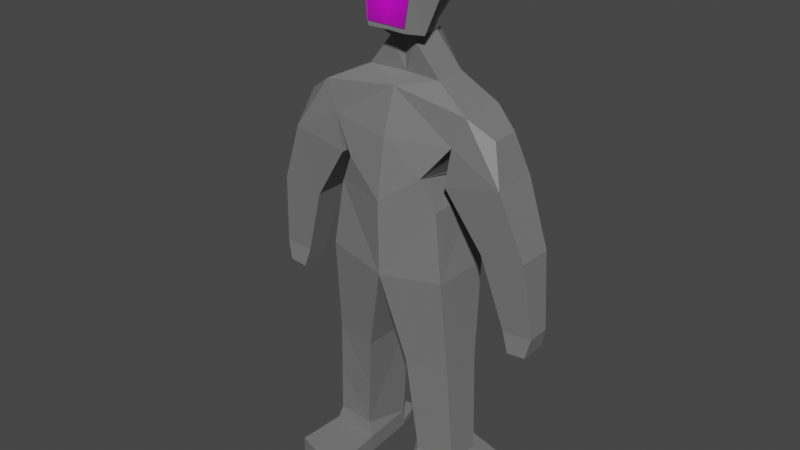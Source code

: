 # Source: poging_2untitled.blend  (saved by Blender 2.83.18; exported with 4.5.12 LTS)
import bpy
from mathutils import Matrix  # noqa: F401  (used for matrix-valued properties, if any)

bpy.ops.wm.read_factory_settings(use_empty=True)
scene = bpy.context.scene
scene.name = 'Scene'

# ---- collections
col_collection = bpy.data.collections.new('Collection'); scene.collection.children.link(col_collection)

# ---- images (referenced by path relative to the original .blend; pixels are not part of the script)
import os
ASSET_DIR = os.environ.get("B2B_ASSET_DIR", "")  # directory of the original .blend (textures are referenced by path, not embedded)
HERE = os.path.dirname(os.path.abspath(__file__))  # packed textures are extracted next to this script under _unpacked/

def load_image(name, relpath, width, height, colorspace="sRGB"):
    """Load a texture the original file referenced (path relative to the .blend, or extracted next to this script)."""
    p = next((c for c in (os.path.join(HERE, relpath), os.path.join(ASSET_DIR, relpath)) if relpath and os.path.exists(c)), "")
    if p:
        img = bpy.data.images.load(p, check_existing=True)
        img.name = name
    else:  # same state as the original file: an image datablock whose file is absent (Cycles renders it pink)
        img = bpy.data.images.new(name, width, height)
        img.source = "FILE"
        img.filepath = "//" + (relpath or name)
    img.colorspace_settings.name = colorspace
    return img
img_2022_12_12_23_09_07_img_1459_jpg____foto_s_png = load_image("2022-12-12 23_09_07-IMG_1459.jpg \u200e- Foto's.png", "2022-12-12 23_09_07-IMG_1459.jpg \u200e- Foto's.png", 1024, 1024, 'sRGB')

# ---- materials (node trees are filled in below, after node groups)
mat_material = bpy.data.materials.new('Material')
mat_material.alpha_threshold = 0.0
mat_material.use_transparent_shadow = False
mat_material.roughness = 0.5
mat_material.line_color = (0.0, 0.0, 0.0, 1.0)
mat_2022_12_12_23_09_07_img_1459_jpg____foto_s = bpy.data.materials.new("2022-12-12 23_09_07-IMG_1459.jpg \u200e- Foto's")
mat_2022_12_12_23_09_07_img_1459_jpg____foto_s.surface_render_method = 'BLENDED'
mat_2022_12_12_23_09_07_img_1459_jpg____foto_s.blend_method = 'BLEND'
mat_2022_12_12_23_09_07_img_1459_jpg____foto_s.use_transparent_shadow = False
mat_material_002 = bpy.data.materials.new('Material.002')
mat_material_002.use_transparent_shadow = False

# ---- material node trees
mat_material.use_nodes = True; mat_material.node_tree.nodes.clear()
_N = mat_material.node_tree.nodes; _L = mat_material.node_tree.links
n0 = _N.new('ShaderNodeOutputMaterial'); n0.name = 'Material Output'; n0.location = (300, 300)
n1 = _N.new('ShaderNodeBsdfPrincipled'); n1.name = 'Principled BSDF'; n1.location = (10, 300)
n1.distribution = 'GGX'
n1.subsurface_method = 'RANDOM_WALK_SKIN'
n1.inputs[0].default_value = (0.1845, 0.1845, 0.1845, 1.0)
n1.inputs[3].default_value = 1.45
n1.inputs[27].default_value = (0.0, 0.0, 0.0, 1.0)
n1.inputs[28].default_value = 1.0
n2 = _N.new('ShaderNodeTexImage'); n2.name = 'Image Texture'; n2.location = (317, 147)
n2.image = img_2022_12_12_23_09_07_img_1459_jpg____foto_s_png
_L.new(n1.outputs[0], n0.inputs[0])
n0.is_active_output = True
mat_2022_12_12_23_09_07_img_1459_jpg____foto_s.use_nodes = True; mat_2022_12_12_23_09_07_img_1459_jpg____foto_s.node_tree.nodes.clear()
_N = mat_2022_12_12_23_09_07_img_1459_jpg____foto_s.node_tree.nodes; _L = mat_2022_12_12_23_09_07_img_1459_jpg____foto_s.node_tree.links
n0 = _N.new('ShaderNodeOutputMaterial'); n0.name = 'Material Output'; n0.location = (300, 300)
n1 = _N.new('ShaderNodeTexImage'); n1.name = 'Image Texture'; n1.location = (-200, 300)
n1.image = img_2022_12_12_23_09_07_img_1459_jpg____foto_s_png
n1.extension = 'CLIP'
n2 = _N.new('ShaderNodeBsdfPrincipled'); n2.name = 'Principled BSDF'; n2.location = (0, 300)
n2.distribution = 'GGX'
n2.subsurface_method = 'RANDOM_WALK_SKIN'
n2.inputs[3].default_value = 1.45
n2.inputs[27].default_value = (0.0, 0.0, 0.0, 1.0)
n2.inputs[28].default_value = 1.0
_L.new(n1.outputs[0], n2.inputs[0])
_L.new(n1.outputs[1], n2.inputs[4])
_L.new(n2.outputs[0], n0.inputs[0])
n0.is_active_output = True
mat_material_002.use_nodes = True; mat_material_002.node_tree.nodes.clear()
_N = mat_material_002.node_tree.nodes; _L = mat_material_002.node_tree.links
n0 = _N.new('ShaderNodeBsdfPrincipled'); n0.name = 'Principled BSDF'; n0.location = (10, 300)
n0.distribution = 'GGX'
n0.subsurface_method = 'RANDOM_WALK_SKIN'
n0.inputs[0].default_value = (0.1424, 0.1424, 0.1424, 1.0)
n0.inputs[3].default_value = 1.45
n0.inputs[27].default_value = (0.0, 0.0, 0.0, 1.0)
n0.inputs[28].default_value = 1.0
n1 = _N.new('ShaderNodeOutputMaterial'); n1.name = 'Material Output'; n1.location = (300, 300)
_L.new(n0.outputs[0], n1.inputs[0])
n1.is_active_output = True

# ---- world
world_world = bpy.data.worlds.new('World'); scene.world = world_world
world_world.use_nodes = True; world_world.node_tree.nodes.clear()
_N = world_world.node_tree.nodes; _L = world_world.node_tree.links
n0 = _N.new('ShaderNodeOutputWorld'); n0.name = 'World Output'; n0.location = (300, 300)
n1 = _N.new('ShaderNodeBackground'); n1.name = 'Background'; n1.location = (10, 300)
n1.inputs[0].default_value = (0.05088, 0.05088, 0.05088, 1.0)
_L.new(n1.outputs[0], n0.inputs[0])
n0.is_active_output = True
world_world.color = (0.05088, 0.05088, 0.05088)
world_world.use_sun_shadow = False
world_world.sun_shadow_jitter_overblur = 0.0

# ---- meshes
me_cube = bpy.data.meshes.new('Cube')
me_cube.from_pydata([(0.8488, 0.2906, 1.004), (0.4525, 0.2442, 0.2277), (0.8498, -0.2133, 0.9993), (0.4342, -0.3558, 0.3242), (0.0, 0.495, 1.136), (0.0, 0.4595, 0.001409), (0.0, -0.2093, 1.115), (0.0, -0.4595, 0.001409), (0.4903, 0.1412, 0.2563), (0.2842, -0.19, 0.2822), (0.0, 0.4595, 0.001409), (0.0, -0.4595, 0.001409), (0.5892, 0.3034, 0.001409), (0.5881, -0.2985, 0.001409), (0.0, 0.4755, -0.03714), (0.0, -0.4595, 0.001409), (0.5892, 0.3034, 0.001409), (0.5892, -0.3034, 0.001409), (0.0, 0.4701, -0.8115), (0.0, -0.4479, -0.8101), (0.7166, 0.2995, -0.7278), (0.6884, -0.3377, -0.7268), (0.2466, 0.3174, -1.814), (0.2467, -0.3131, -1.813), (0.7421, 0.2002, -1.815), (0.7229, -0.2374, -1.812), (0.2263, 0.4713, -1.046), (0.3335, 0.3501, -3.089), (0.2884, -0.2613, -3.088), (0.844, 0.2293, -3.089), (0.8243, -0.2215, -3.086), (0.3976, 0.3539, -2.545), (0.7127, 0.2556, 0.6853), (0.0, -0.3586, 0.6419), (0.7158, -0.2451, 0.6824), (0.0, 0.5698, 0.6419), (1.117, 0.1811, 0.8226), (1.121, -0.1252, 0.8193), (1.26, 0.258, 0.4004), (1.264, -0.2428, 0.4001), (0.6406, 0.2556, 0.2767), (0.6437, -0.2451, 0.2738), (1.26, 0.258, 0.4004), (1.264, -0.2428, 0.4001), (0.6406, 0.2556, 0.2767), (0.6437, -0.2451, 0.2738), (1.26, 0.258, 0.4004), (1.264, -0.2428, 0.4001), (1.286, 0.1419, -1.113), (1.287, -0.1151, -1.115), (1.61, 0.1431, -1.096), (1.612, -0.1139, -1.096), (1.358, 0.1606, -1.334), (1.359, -0.1319, -1.336), (1.562, 0.162, -1.315), (1.563, -0.1305, -1.315), (1.524, 0.203, -0.2818), (1.045, 0.2012, -0.3385), (1.528, -0.1811, -0.2823), (1.047, -0.1829, -0.3408), (0.3337, 0.3496, -3.234), (0.2886, -0.2618, -3.233), (0.8442, 0.2288, -3.235), (0.8244, -0.2221, -3.232), (0.2884, -0.2613, -3.088), (0.8243, -0.2215, -3.086), (0.2886, -0.2618, -3.233), (0.8244, -0.2221, -3.232), (0.262, -0.9188, -3.135), (0.8957, -0.721, -3.133), (0.2623, -0.9195, -3.248), (0.8961, -0.7217, -3.245), (0.3503, -0.2342, -2.931), (0.7802, -0.1983, -2.93), (0.7962, 0.1671, -2.932), (0.7515, -0.2178, -2.371), (0.7691, 0.1837, -2.373), (0.2985, -0.2736, -2.372), (0.42, -0.05492, 1.208), (0.0, -0.02702, 1.212), (0.3956, 0.3095, 1.218), (0.0, 0.4628, 1.229), (0.1446, -0.07946, 1.548), (0.0, -0.03791, 1.556), (0.1202, 0.285, 1.558), (0.0, 0.4519, 1.573), (1.121, -0.2944, 0.8193), (0.349, 0.01019, 1.936), (0.3076, -0.1374, 2.017), (0.2412, 0.5022, 2.012), (0.0, 0.5483, 2.013), (0.3564, -0.002129, 2.457), (0.0, -0.06402, 2.516), (0.2486, 0.4898, 2.533), (0.0, 0.536, 2.533), (0.2122, -0.3199, 1.681), (0.0, -0.311, 1.682), (0.0, -0.276, 2.099), (0.2662, -0.2849, 2.098), (0.0, -0.28, 2.224), (0.2685, -0.2889, 2.223), (0.0, -0.172, 2.37), (0.3125, -0.1455, 2.34), (0.295, -0.1215, 1.63), (0.0, -0.1031, 1.633), (0.8493, 0.03864, 1.002), (0.7143, 0.005219, 0.6839), (1.119, 0.02794, 0.8209), (1.262, 0.007601, 0.4003), (0.6422, 0.005219, 0.2753), (1.262, 0.007601, 0.4003), (0.6422, 0.005219, 0.2753), (1.262, 0.007601, 0.4003), (1.287, 0.01341, -1.114), (1.611, 0.01463, -1.096), (1.358, 0.01432, -1.335), (1.562, 0.01571, -1.315), (1.046, 0.009139, -0.3396), (1.526, 0.01097, -0.282), (0.4078, 0.1273, 1.213), (0.1324, 0.1027, 1.553), (0.2951, 0.2562, 1.974), (0.3025, 0.2439, 2.495), (0.0, 0.236, 2.524), (0.3337, 0.3502, -3.294), (0.2886, -0.2612, -3.293), (0.8442, 0.2294, -3.295), (0.8244, -0.2215, -3.291), (0.2886, -0.2612, -3.293), (0.8244, -0.2215, -3.291), (0.2623, -0.9188, -3.308), (0.896, -0.7211, -3.305), (0.8802, 0.3811, -3.233), (0.3697, 0.5018, -3.233), (0.8802, 0.3817, -3.293), (0.3697, 0.5025, -3.293), (0.9222, 0.5587, -3.231), (0.4117, 0.6794, -3.231), (0.9222, 0.5593, -3.291), (0.4117, 0.6801, -3.291)], [], [(0, 4, 81, 80), (34, 2, 6, 33), (3, 7, 11, 13), (105, 2, 37, 107), (35, 4, 0, 32), (1, 3, 9, 8), (13, 11, 15, 17), (7, 5, 10, 11), (1, 3, 13, 12), (5, 1, 12, 10), (16, 17, 21, 20), (11, 10, 14, 15), (12, 13, 17, 16), (10, 12, 16, 14), (18, 20, 24, 22), (14, 16, 20, 18), (17, 15, 19, 21), (15, 14, 18, 19), (22, 26, 31, 27), (18, 14, 26, 22), (21, 19, 23, 25), (19, 18, 22, 23), (20, 21, 25, 24), (29, 30, 63, 62), (73, 72, 28, 30), (23, 22, 27, 28, 72, 77), (74, 73, 30, 29), (22, 24, 76, 74, 29, 27), (5, 35, 32, 1), (1, 32, 106, 34, 3), (3, 34, 33, 7), (108, 107, 37, 39), (2, 34, 39, 37), (32, 0, 36, 38), (108, 39, 43, 110), (43, 41, 45, 47), (39, 34, 41, 43), (106, 32, 40, 109), (32, 38, 42, 40), (57, 56, 50, 48), (109, 40, 44, 111), (40, 42, 46, 44), (110, 43, 47, 112), (51, 49, 53, 55), (118, 58, 51, 114), (58, 59, 49, 51), (117, 57, 48, 113), (115, 52, 54, 116), (113, 48, 52, 115), (48, 50, 54, 52), (114, 51, 55, 116), (111, 44, 57, 117), (47, 45, 59, 58), (112, 47, 58, 118), (44, 46, 56, 57), (61, 60, 124, 125), (27, 29, 62, 60), (63, 30, 65, 67), (28, 27, 60, 61), (64, 66, 70, 68), (61, 63, 67, 66), (28, 61, 66, 64), (30, 28, 64, 65), (69, 68, 70, 71), (67, 71, 131, 129), (67, 65, 69, 71), (65, 64, 68, 69), (76, 75, 73, 74), (75, 77, 72, 73), (25, 23, 77, 75), (24, 25, 75, 76), (79, 78, 82, 83), (6, 2, 78, 79), (105, 0, 80, 119), (84, 85, 90, 89), (80, 81, 85, 84), (119, 80, 84, 120), (89, 90, 94, 93), (120, 84, 89, 121), (103, 88, 98, 95), (122, 123, 92, 91), (121, 89, 93, 122), (102, 101, 99, 100), (96, 95, 98, 97), (97, 98, 100, 99), (104, 103, 95, 96), (88, 102, 100, 98), (87, 91, 102, 88), (83, 82, 103, 104), (91, 92, 101, 102), (82, 87, 88, 103), (87, 121, 122, 91), (93, 94, 123, 122), (82, 120, 121, 87), (78, 119, 120, 82), (2, 105, 119, 78), (46, 112, 118, 56), (45, 111, 117, 59), (50, 114, 116, 54), (49, 113, 115, 53), (53, 115, 116, 55), (59, 117, 113, 49), (56, 118, 114, 50), (42, 110, 112, 46), (41, 109, 111, 45), (34, 106, 109, 41), (38, 108, 110, 42), (38, 36, 107, 108), (0, 105, 107, 36), (124, 126, 127, 125), (128, 129, 131, 130), (70, 66, 128, 130), (66, 67, 129, 128), (62, 63, 127, 126), (60, 62, 132, 133), (71, 70, 130, 131), (63, 61, 125, 127), (134, 135, 139, 138), (62, 126, 134, 132), (126, 124, 135, 134), (124, 60, 133, 135), (137, 136, 138, 139), (135, 133, 137, 139), (133, 132, 136, 137), (132, 134, 138, 136)])
_uv = me_cube.uv_layers.new(name='UVMap')
_uv.uv.foreach_set('vector', [0.625, 0.5, 0.625, 0.25, 0.625, 0.25, 0.625, 0.5, 0.4266, 0.75, 0.625, 0.75, 0.625, 1.0, 0.4266, 1.0, 0.375, 0.75, 0.375, 1.0, 0.375, 1.0, 0.375, 0.75, 0.625, 0.625, 0.625, 0.75, 0.625, 0.75, 0.625, 0.625, 0.4266, 0.25, 0.625, 0.25, 0.625, 0.5, 0.4266, 0.5, 0.375, 0.5, 0.375, 0.75, 0.375, 0.75, 0.375, 0.5, 0.375, 0.75, 0.375, 1.0, 0.375, 1.0, 0.375, 0.75, 0.0, 0.0, 0.0, 0.0, 0.0, 0.0, 0.0, 0.0, 0.375, 0.5, 0.375, 0.75, 0.375, 0.75, 0.375, 0.5, 0.375, 0.25, 0.375, 0.5, 0.375, 0.5, 0.375, 0.25, 0.375, 0.5, 0.375, 0.75, 0.375, 0.75, 0.375, 0.5, 0.0, 0.0, 0.0, 0.0, 0.0, 0.0, 0.0, 0.0, 0.375, 0.5, 0.375, 0.75, 0.375, 0.75, 0.375, 0.5, 0.375, 0.25, 0.375, 0.5, 0.375, 0.5, 0.375, 0.25, 0.375, 0.25, 0.375, 0.5, 0.375, 0.5, 0.375, 0.25, 0.375, 0.25, 0.375, 0.5, 0.375, 0.5, 0.375, 0.25, 0.375, 0.75, 0.375, 1.0, 0.375, 1.0, 0.375, 0.75, 0.0, 0.0, 0.0, 0.0, 0.0, 0.0, 0.0, 0.0, 0.375, 0.25, 0.375, 0.25, 0.375, 0.25, 0.375, 0.25, 0.375, 0.25, 0.375, 0.25, 0.375, 0.25, 0.375, 0.25, 0.375, 0.75, 0.375, 1.0, 0.375, 1.0, 0.375, 0.75, 0.0, 0.0, 0.0, 0.0, 0.0, 0.0, 0.0, 0.0, 0.375, 0.5, 0.375, 0.75, 0.375, 0.75, 0.375, 0.5, 0.375, 0.5, 0.375, 0.75, 0.375, 0.75, 0.375, 0.5, 0.375, 0.75, 0.375, 1.0, 0.375, 1.0, 0.375, 0.75, 0.0, 0.0, 0.0, 0.0, 0.0, 0.0, 0.0, 0.0, 0.0, 0.0, 0.0, 0.0, 0.375, 0.5, 0.375, 0.75, 0.375, 0.75, 0.375, 0.5, 0.375, 0.25, 0.375, 0.5, 0.375, 0.5, 0.375, 0.5, 0.375, 0.5, 0.375, 0.25, 0.375, 0.25, 0.4266, 0.25, 0.4266, 0.5, 0.375, 0.5, 0.375, 0.5, 0.4266, 0.5, 0.4266, 0.625, 0.4266, 0.75, 0.375, 0.75, 0.375, 0.75, 0.4266, 0.75, 0.4266, 1.0, 0.375, 1.0, 0.4266, 0.625, 0.625, 0.625, 0.625, 0.75, 0.4266, 0.75, 0.625, 0.75, 0.4266, 0.75, 0.4266, 0.75, 0.625, 0.75, 0.4266, 0.5, 0.625, 0.5, 0.625, 0.5, 0.4266, 0.5, 0.4266, 0.75, 0.4266, 0.75, 0.4266, 0.75, 0.4266, 0.75, 0.4266, 0.75, 0.4266, 0.75, 0.4266, 0.75, 0.4266, 0.75, 0.4266, 0.75, 0.4266, 0.75, 0.4266, 0.75, 0.4266, 0.75, 0.4266, 0.625, 0.4266, 0.5, 0.4266, 0.5, 0.4266, 0.625, 0.4266, 0.5, 0.4266, 0.5, 0.4266, 0.5, 0.4266, 0.5, 0.4266, 0.5, 0.4266, 0.5, 0.4266, 0.5, 0.4266, 0.5, 0.4266, 0.625, 0.4266, 0.5, 0.4266, 0.5, 0.4266, 0.625, 0.4266, 0.5, 0.4266, 0.5, 0.4266, 0.5, 0.4266, 0.5, 0.4266, 0.625, 0.4266, 0.75, 0.4266, 0.75, 0.4266, 0.625, 0.4266, 0.75, 0.4266, 0.75, 0.4266, 0.75, 0.4266, 0.75, 0.4266, 0.625, 0.4266, 0.75, 0.4266, 0.75, 0.4266, 0.625, 0.4266, 0.75, 0.4266, 0.75, 0.4266, 0.75, 0.4266, 0.75, 0.4266, 0.625, 0.4266, 0.5, 0.4266, 0.5, 0.4266, 0.625, 0.4266, 0.625, 0.4266, 0.5, 0.4266, 0.5, 0.4266, 0.625, 0.4266, 0.625, 0.4266, 0.5, 0.4266, 0.5, 0.4266, 0.625, 0.4266, 0.5, 0.4266, 0.5, 0.4266, 0.5, 0.4266, 0.5, 0.4266, 0.625, 0.4266, 0.75, 0.4266, 0.75, 0.4266, 0.625, 0.4266, 0.625, 0.4266, 0.5, 0.4266, 0.5, 0.4266, 0.625, 0.4266, 0.75, 0.4266, 0.75, 0.4266, 0.75, 0.4266, 0.75, 0.4266, 0.625, 0.4266, 0.75, 0.4266, 0.75, 0.4266, 0.625, 0.4266, 0.5, 0.4266, 0.5, 0.4266, 0.5, 0.4266, 0.5, 0.0, 0.0, 0.0, 0.0, 0.0, 0.0, 0.0, 0.0, 0.375, 0.25, 0.375, 0.5, 0.375, 0.5, 0.375, 0.25, 0.375, 0.75, 0.375, 0.75, 0.375, 0.75, 0.375, 0.75, 0.0, 0.0, 0.0, 0.0, 0.0, 0.0, 0.0, 0.0, 0.0, 0.0, 0.0, 0.0, 0.0, 0.0, 0.0, 0.0, 0.125, 0.75, 0.375, 0.75, 0.375, 0.75, 0.125, 0.75, 0.0, 0.0, 0.0, 0.0, 0.0, 0.0, 0.0, 0.0, 0.375, 0.75, 0.375, 1.0, 0.375, 1.0, 0.375, 0.75, 0.375, 0.75, 0.375, 1.0, 0.375, 1.0, 0.375, 0.75, 0.375, 0.75, 0.375, 0.75, 0.375, 0.75, 0.375, 0.75, 0.375, 0.75, 0.375, 0.75, 0.375, 0.75, 0.375, 0.75, 0.375, 0.75, 0.375, 1.0, 0.375, 1.0, 0.375, 0.75, 0.375, 0.5, 0.375, 0.75, 0.375, 0.75, 0.375, 0.5, 0.375, 0.75, 0.375, 1.0, 0.375, 1.0, 0.375, 0.75, 0.375, 0.75, 0.375, 1.0, 0.375, 1.0, 0.375, 0.75, 0.375, 0.5, 0.375, 0.75, 0.375, 0.75, 0.375, 0.5, 0.625, 1.0, 0.625, 0.75, 0.625, 0.75, 0.625, 1.0, 0.625, 1.0, 0.625, 0.75, 0.625, 0.75, 0.625, 1.0, 0.625, 0.625, 0.625, 0.5, 0.625, 0.5, 0.625, 0.625, 0.625, 0.5, 0.625, 0.25, 0.625, 0.25, 0.625, 0.5, 0.625, 0.5, 0.625, 0.25, 0.625, 0.25, 0.625, 0.5, 0.625, 0.625, 0.625, 0.5, 0.625, 0.5, 0.625, 0.625, 0.625, 0.5, 0.625, 0.25, 0.625, 0.25, 0.625, 0.5, 0.625, 0.625, 0.625, 0.5, 0.625, 0.5, 0.625, 0.625, 0.625, 0.75, 0.625, 0.75, 0.625, 0.75, 0.625, 0.75, 0.625, 0.625, 0.875, 0.625, 0.875, 0.75, 0.625, 0.75, 0.625, 0.625, 0.625, 0.5, 0.625, 0.5, 0.625, 0.625, 0.625, 0.75, 0.875, 0.75, 0.875, 0.75, 0.625, 0.75, 0.625, 1.0, 0.625, 0.75, 0.625, 0.75, 0.625, 1.0, 0.625, 1.0, 0.625, 0.75, 0.625, 0.75, 0.625, 1.0, 0.625, 1.0, 0.625, 0.75, 0.625, 0.75, 0.625, 1.0, 0.625, 0.75, 0.625, 0.75, 0.625, 0.75, 0.625, 0.75, 0.625, 0.75, 0.625, 0.75, 0.625, 0.75, 0.625, 0.75, 0.625, 1.0, 0.625, 0.75, 0.625, 0.75, 0.625, 1.0, 0.625, 0.75, 0.875, 0.75, 0.875, 0.75, 0.625, 0.75, 0.625, 0.75, 0.625, 0.75, 0.625, 0.75, 0.625, 0.75, 0.625, 0.75, 0.625, 0.625, 0.625, 0.625, 0.625, 0.75, 0.625, 0.5, 0.875, 0.5, 0.875, 0.625, 0.625, 0.625, 0.625, 0.75, 0.625, 0.625, 0.625, 0.625, 0.625, 0.75, 0.625, 0.75, 0.625, 0.625, 0.625, 0.625, 0.625, 0.75, 0.625, 0.75, 0.625, 0.625, 0.625, 0.625, 0.625, 0.75, 0.4266, 0.5, 0.4266, 0.625, 0.4266, 0.625, 0.4266, 0.5, 0.4266, 0.75, 0.4266, 0.625, 0.4266, 0.625, 0.4266, 0.75, 0.4266, 0.5, 0.4266, 0.625, 0.4266, 0.625, 0.4266, 0.5, 0.4266, 0.75, 0.4266, 0.625, 0.4266, 0.625, 0.4266, 0.75, 0.4266, 0.75, 0.4266, 0.625, 0.4266, 0.625, 0.4266, 0.75, 0.4266, 0.75, 0.4266, 0.625, 0.4266, 0.625, 0.4266, 0.75, 0.4266, 0.5, 0.4266, 0.625, 0.4266, 0.625, 0.4266, 0.5, 0.4266, 0.5, 0.4266, 0.625, 0.4266, 0.625, 0.4266, 0.5, 0.4266, 0.75, 0.4266, 0.625, 0.4266, 0.625, 0.4266, 0.75, 0.4266, 0.75, 0.4266, 0.625, 0.4266, 0.625, 0.4266, 0.75, 0.4266, 0.5, 0.4266, 0.5, 0.4266, 0.5, 0.4266, 0.5, 0.4266, 0.5, 0.625, 0.5, 0.625, 0.625, 0.4266, 0.625, 0.625, 0.5, 0.625, 0.625, 0.625, 0.625, 0.625, 0.5, 0.125, 0.5, 0.375, 0.5, 0.375, 0.75, 0.125, 0.75, 0.125, 0.75, 0.375, 0.75, 0.375, 0.75, 0.125, 0.75, 0.0, 0.0, 0.0, 0.0, 0.0, 0.0, 0.0, 0.0, 0.125, 0.75, 0.375, 0.75, 0.375, 0.75, 0.125, 0.75, 0.375, 0.5, 0.375, 0.75, 0.375, 0.75, 0.375, 0.5, 0.375, 0.25, 0.375, 0.5, 0.375, 0.5, 0.375, 0.25, 0.375, 0.75, 0.375, 1.0, 0.375, 1.0, 0.375, 0.75, 0.375, 0.75, 0.125, 0.75, 0.125, 0.75, 0.375, 0.75, 0.375, 0.5, 0.125, 0.5, 0.125, 0.5, 0.375, 0.5, 0.375, 0.5, 0.375, 0.5, 0.375, 0.5, 0.375, 0.5, 0.375, 0.5, 0.125, 0.5, 0.125, 0.5, 0.375, 0.5, 0.0, 0.0, 0.0, 0.0, 0.0, 0.0, 0.0, 0.0, 0.375, 0.25, 0.375, 0.5, 0.375, 0.5, 0.375, 0.25, 0.0, 0.0, 0.0, 0.0, 0.0, 0.0, 0.0, 0.0, 0.375, 0.25, 0.375, 0.5, 0.375, 0.5, 0.375, 0.25, 0.375, 0.5, 0.375, 0.5, 0.375, 0.5, 0.375, 0.5])
me_cube.materials.append(mat_material)
me_cube.use_mirror_vertex_groups = False
me_cube.update()
me_2022_12_12_23_09_07_img_1459_jpg____foto_s = bpy.data.meshes.new("2022-12-12 23_09_07-IMG_1459.jpg \u200e- Foto's")
me_2022_12_12_23_09_07_img_1459_jpg____foto_s.from_pydata([(-0.4692, -0.5, 0.0), (0.4692, -0.5, 0.0), (-0.4692, 0.5, 0.0), (0.4692, 0.5, 0.0), (-0.4692, 0.0, 0.0), (0.0, -0.5, 0.0), (0.4692, 0.0, 0.0), (0.0, 0.5, 0.0), (0.0, 0.0, 0.0), (-0.4692, -0.25, 0.0), (0.2346, -0.5, 0.0), (0.4692, 0.25, 0.0), (-0.2346, 0.5, 0.0), (-0.4692, 0.25, 0.0), (-0.2346, -0.5, 0.0), (0.4692, -0.25, 0.0), (0.2346, 0.5, 0.0), (0.0, 0.25, 0.0), (0.0, -0.25, 0.0), (-0.2346, 0.0, 0.0), (0.2346, 0.0, 0.0), (0.2346, -0.25, 0.0), (-0.2346, -0.25, 0.0), (-0.2346, 0.25, 0.0), (0.2346, 0.25, 0.0), (-0.4692, -0.375, 0.0), (0.3519, -0.5, 0.0), (0.4692, 0.375, 0.0), (-0.3519, 0.5, 0.0), (-0.4692, 0.125, 0.0), (-0.1173, -0.5, 0.0), (0.4692, -0.125, 0.0), (0.1173, 0.5, 0.0), (0.0, 0.375, 0.0), (0.0, -0.125, 0.0), (-0.3519, 0.0, 0.0), (0.1173, 0.0, 0.0), (-0.4692, -0.125, 0.0), (0.1173, -0.5, 0.0), (0.4692, 0.125, 0.0), (-0.1173, 0.5, 0.0), (-0.4692, 0.375, 0.0), (-0.3519, -0.5, 0.0), (0.4692, -0.375, 0.0), (0.3519, 0.5, 0.0), (0.0, 0.125, 0.0), (0.0, -0.375, 0.0), (-0.1173, 0.0, 0.0), (0.3519, 0.0, 0.0), (0.2346, -0.125, 0.0), (0.2346, -0.375, 0.0), (0.1173, -0.25, 0.0), (0.3519, -0.25, 0.0), (-0.2346, -0.125, 0.0), (-0.2346, -0.375, 0.0), (-0.3519, -0.25, 0.0), (-0.1173, -0.25, 0.0), (-0.2346, 0.375, 0.0), (-0.2346, 0.125, 0.0), (-0.3519, 0.25, 0.0), (-0.1173, 0.25, 0.0), (0.2346, 0.375, 0.0), (0.2346, 0.125, 0.0), (0.1173, 0.25, 0.0), (0.3519, 0.25, 0.0), (0.3519, 0.125, 0.0), (0.1173, 0.125, 0.0), (0.1173, 0.375, 0.0), (-0.1173, 0.125, 0.0), (-0.3519, 0.125, 0.0), (-0.3519, 0.375, 0.0), (-0.1173, -0.375, 0.0), (-0.3519, -0.375, 0.0), (-0.3519, -0.125, 0.0), (0.3519, -0.375, 0.0), (0.1173, -0.375, 0.0), (0.1173, -0.125, 0.0), (0.3519, -0.125, 0.0), (-0.1173, -0.125, 0.0), (-0.1173, 0.375, 0.0), (0.3519, 0.375, 0.0)], [], [(80, 27, 3, 44), (79, 33, 7, 40), (78, 34, 8, 47), (77, 31, 6, 48), (76, 49, 20, 36), (75, 50, 21, 51), (74, 43, 15, 52), (73, 53, 19, 35), (72, 54, 22, 55), (71, 46, 18, 56), (70, 57, 12, 28), (69, 58, 23, 59), (68, 45, 17, 60), (67, 61, 16, 32), (66, 62, 24, 63), (65, 39, 11, 64), (62, 65, 64, 24), (20, 48, 65, 62), (48, 6, 39, 65), (45, 66, 63, 17), (8, 36, 66, 45), (36, 20, 62, 66), (33, 67, 32, 7), (17, 63, 67, 33), (63, 24, 61, 67), (58, 68, 60, 23), (19, 47, 68, 58), (47, 8, 45, 68), (29, 69, 59, 13), (4, 35, 69, 29), (35, 19, 58, 69), (41, 70, 28, 2), (13, 59, 70, 41), (59, 23, 57, 70), (54, 71, 56, 22), (14, 30, 71, 54), (30, 5, 46, 71), (25, 72, 55, 9), (0, 42, 72, 25), (42, 14, 54, 72), (37, 73, 35, 4), (9, 55, 73, 37), (55, 22, 53, 73), (50, 74, 52, 21), (10, 26, 74, 50), (26, 1, 43, 74), (46, 75, 51, 18), (5, 38, 75, 46), (38, 10, 50, 75), (34, 76, 36, 8), (18, 51, 76, 34), (51, 21, 49, 76), (49, 77, 48, 20), (21, 52, 77, 49), (52, 15, 31, 77), (53, 78, 47, 19), (22, 56, 78, 53), (56, 18, 34, 78), (57, 79, 40, 12), (23, 60, 79, 57), (60, 17, 33, 79), (61, 80, 44, 16), (24, 64, 80, 61), (64, 11, 27, 80)])
_uv = me_2022_12_12_23_09_07_img_1459_jpg____foto_s.uv_layers.new(name='UVMap')
_uv.uv.foreach_set('vector', [0.875, 0.875, 1.0, 0.875, 1.0, 1.0, 0.875, 1.0, 0.375, 0.875, 0.5, 0.875, 0.5, 1.0, 0.375, 1.0, 0.375, 0.375, 0.5, 0.375, 0.5, 0.5, 0.375, 0.5, 0.875, 0.375, 1.0, 0.375, 1.0, 0.5, 0.875, 0.5, 0.625, 0.375, 0.75, 0.375, 0.75, 0.5, 0.625, 0.5, 0.625, 0.125, 0.75, 0.125, 0.75, 0.25, 0.625, 0.25, 0.875, 0.125, 1.0, 0.125, 1.0, 0.25, 0.875, 0.25, 0.125, 0.375, 0.25, 0.375, 0.25, 0.5, 0.125, 0.5, 0.125, 0.125, 0.25, 0.125, 0.25, 0.25, 0.125, 0.25, 0.375, 0.125, 0.5, 0.125, 0.5, 0.25, 0.375, 0.25, 0.125, 0.875, 0.25, 0.875, 0.25, 1.0, 0.125, 1.0, 0.125, 0.625, 0.25, 0.625, 0.25, 0.75, 0.125, 0.75, 0.375, 0.625, 0.5, 0.625, 0.5, 0.75, 0.375, 0.75, 0.625, 0.875, 0.75, 0.875, 0.75, 1.0, 0.625, 1.0, 0.625, 0.625, 0.75, 0.625, 0.75, 0.75, 0.625, 0.75, 0.875, 0.625, 1.0, 0.625, 1.0, 0.75, 0.875, 0.75, 0.75, 0.625, 0.875, 0.625, 0.875, 0.75, 0.75, 0.75, 0.75, 0.5, 0.875, 0.5, 0.875, 0.625, 0.75, 0.625, 0.875, 0.5, 1.0, 0.5, 1.0, 0.625, 0.875, 0.625, 0.5, 0.625, 0.625, 0.625, 0.625, 0.75, 0.5, 0.75, 0.5, 0.5, 0.625, 0.5, 0.625, 0.625, 0.5, 0.625, 0.625, 0.5, 0.75, 0.5, 0.75, 0.625, 0.625, 0.625, 0.5, 0.875, 0.625, 0.875, 0.625, 1.0, 0.5, 1.0, 0.5, 0.75, 0.625, 0.75, 0.625, 0.875, 0.5, 0.875, 0.625, 0.75, 0.75, 0.75, 0.75, 0.875, 0.625, 0.875, 0.25, 0.625, 0.375, 0.625, 0.375, 0.75, 0.25, 0.75, 0.25, 0.5, 0.375, 0.5, 0.375, 0.625, 0.25, 0.625, 0.375, 0.5, 0.5, 0.5, 0.5, 0.625, 0.375, 0.625, 0.0, 0.625, 0.125, 0.625, 0.125, 0.75, 0.0, 0.75, 0.0, 0.5, 0.125, 0.5, 0.125, 0.625, 0.0, 0.625, 0.125, 0.5, 0.25, 0.5, 0.25, 0.625, 0.125, 0.625, 0.0, 0.875, 0.125, 0.875, 0.125, 1.0, 0.0, 1.0, 0.0, 0.75, 0.125, 0.75, 0.125, 0.875, 0.0, 0.875, 0.125, 0.75, 0.25, 0.75, 0.25, 0.875, 0.125, 0.875, 0.25, 0.125, 0.375, 0.125, 0.375, 0.25, 0.25, 0.25, 0.25, 0.0, 0.375, 0.0, 0.375, 0.125, 0.25, 0.125, 0.375, 0.0, 0.5, 0.0, 0.5, 0.125, 0.375, 0.125, 0.0, 0.125, 0.125, 0.125, 0.125, 0.25, 0.0, 0.25, 0.0, 0.0, 0.125, 0.0, 0.125, 0.125, 0.0, 0.125, 0.125, 0.0, 0.25, 0.0, 0.25, 0.125, 0.125, 0.125, 0.0, 0.375, 0.125, 0.375, 0.125, 0.5, 0.0, 0.5, 0.0, 0.25, 0.125, 0.25, 0.125, 0.375, 0.0, 0.375, 0.125, 0.25, 0.25, 0.25, 0.25, 0.375, 0.125, 0.375, 0.75, 0.125, 0.875, 0.125, 0.875, 0.25, 0.75, 0.25, 0.75, 0.0, 0.875, 0.0, 0.875, 0.125, 0.75, 0.125, 0.875, 0.0, 1.0, 0.0, 1.0, 0.125, 0.875, 0.125, 0.5, 0.125, 0.625, 0.125, 0.625, 0.25, 0.5, 0.25, 0.5, 0.0, 0.625, 0.0, 0.625, 0.125, 0.5, 0.125, 0.625, 0.0, 0.75, 0.0, 0.75, 0.125, 0.625, 0.125, 0.5, 0.375, 0.625, 0.375, 0.625, 0.5, 0.5, 0.5, 0.5, 0.25, 0.625, 0.25, 0.625, 0.375, 0.5, 0.375, 0.625, 0.25, 0.75, 0.25, 0.75, 0.375, 0.625, 0.375, 0.75, 0.375, 0.875, 0.375, 0.875, 0.5, 0.75, 0.5, 0.75, 0.25, 0.875, 0.25, 0.875, 0.375, 0.75, 0.375, 0.875, 0.25, 1.0, 0.25, 1.0, 0.375, 0.875, 0.375, 0.25, 0.375, 0.375, 0.375, 0.375, 0.5, 0.25, 0.5, 0.25, 0.25, 0.375, 0.25, 0.375, 0.375, 0.25, 0.375, 0.375, 0.25, 0.5, 0.25, 0.5, 0.375, 0.375, 0.375, 0.25, 0.875, 0.375, 0.875, 0.375, 1.0, 0.25, 1.0, 0.25, 0.75, 0.375, 0.75, 0.375, 0.875, 0.25, 0.875, 0.375, 0.75, 0.5, 0.75, 0.5, 0.875, 0.375, 0.875, 0.75, 0.875, 0.875, 0.875, 0.875, 1.0, 0.75, 1.0, 0.75, 0.75, 0.875, 0.75, 0.875, 0.875, 0.75, 0.875, 0.875, 0.75, 1.0, 0.75, 1.0, 0.875, 0.875, 0.875])
me_2022_12_12_23_09_07_img_1459_jpg____foto_s.materials.append(mat_2022_12_12_23_09_07_img_1459_jpg____foto_s)
me_2022_12_12_23_09_07_img_1459_jpg____foto_s.materials.append(mat_material_002)
me_2022_12_12_23_09_07_img_1459_jpg____foto_s.use_mirror_x = True
me_2022_12_12_23_09_07_img_1459_jpg____foto_s.update()

# ---- objects
ob_cube = bpy.data.objects.new('Cube', me_cube)
ob_2022_12_12_23_09_07_img_1459_jpg____foto_s = bpy.data.objects.new("2022-12-12 23_09_07-IMG_1459.jpg \u200e- Foto's", me_2022_12_12_23_09_07_img_1459_jpg____foto_s)

# ---- transforms, parenting, visibility, modifiers, constraints
ob_cube.location = (0.0, 0.0, 0.0)
ob_cube.lock_rotations_4d = False
ob_cube.empty_display_type = 'ARROWS'
ob_cube.lineart.crease_threshold = 0.0
_m = ob_cube.modifiers.new('Mirror', 'MIRROR')
_m.use_clip = True
_m = ob_cube.modifiers.new('Subdivision', 'SUBSURF')
_m.show_render = False
ob_2022_12_12_23_09_07_img_1459_jpg____foto_s.location = (0.01139, -0.45, 2.064)
ob_2022_12_12_23_09_07_img_1459_jpg____foto_s.rotation_euler = (1.571, -0.0, 6.283)
ob_2022_12_12_23_09_07_img_1459_jpg____foto_s.scale = (0.6472, 0.6472, 0.6472)
ob_2022_12_12_23_09_07_img_1459_jpg____foto_s.lineart.crease_threshold = 0.0
ob_2022_12_12_23_09_07_img_1459_jpg____foto_s.use_mesh_mirror_x = True
_m = ob_2022_12_12_23_09_07_img_1459_jpg____foto_s.modifiers.new('Shrinkwrap', 'SHRINKWRAP')
_m.target = ob_cube
_m.offset = 0.01

# ---- collection membership
col_collection.objects.link(ob_cube)
col_collection.objects.link(ob_2022_12_12_23_09_07_img_1459_jpg____foto_s)

# ---- scene / render settings (as saved in the file)
scene.frame_start = 1; scene.frame_end = 250; scene.frame_set(1)
scene.render.engine = 'BLENDER_EEVEE_NEXT'
scene.cycles.samples = 128
scene.cycles.sampling_pattern = 'TABULATED_SOBOL'
scene.cycles.use_adaptive_sampling = False
scene.cycles.use_light_tree = False
scene.view_settings.view_transform = 'Filmic'
bpy.context.view_layer.update()

# ---- added for rendering (the .blend has no active camera and no usable light): camera, sun
cam_auto = bpy.data.cameras.new('AutoCamera')
cam_auto.lens = 50.0
cam_auto.sensor_width = 36.0
cam_auto.clip_end = 1000.0
ob_auto_camera = bpy.data.objects.new('AutoCamera', cam_auto)
scene.collection.objects.link(ob_auto_camera)
ob_auto_camera.location = (6.34695, -7.73604, 4.69022)
ob_auto_camera.rotation_euler = (1.09748, -7.21219e-08, 0.694738)
scene.camera = ob_auto_camera
light_auto_sun = bpy.data.lights.new('AutoSun', 'SUN')
light_auto_sun.energy = 3.0
light_auto_sun.angle = 0.0523599
ob_auto_sun = bpy.data.objects.new('AutoSun', light_auto_sun)
scene.collection.objects.link(ob_auto_sun)
ob_auto_sun.rotation_euler = (0.872665, 0.174533, 0.523599)
bpy.context.view_layer.update()
